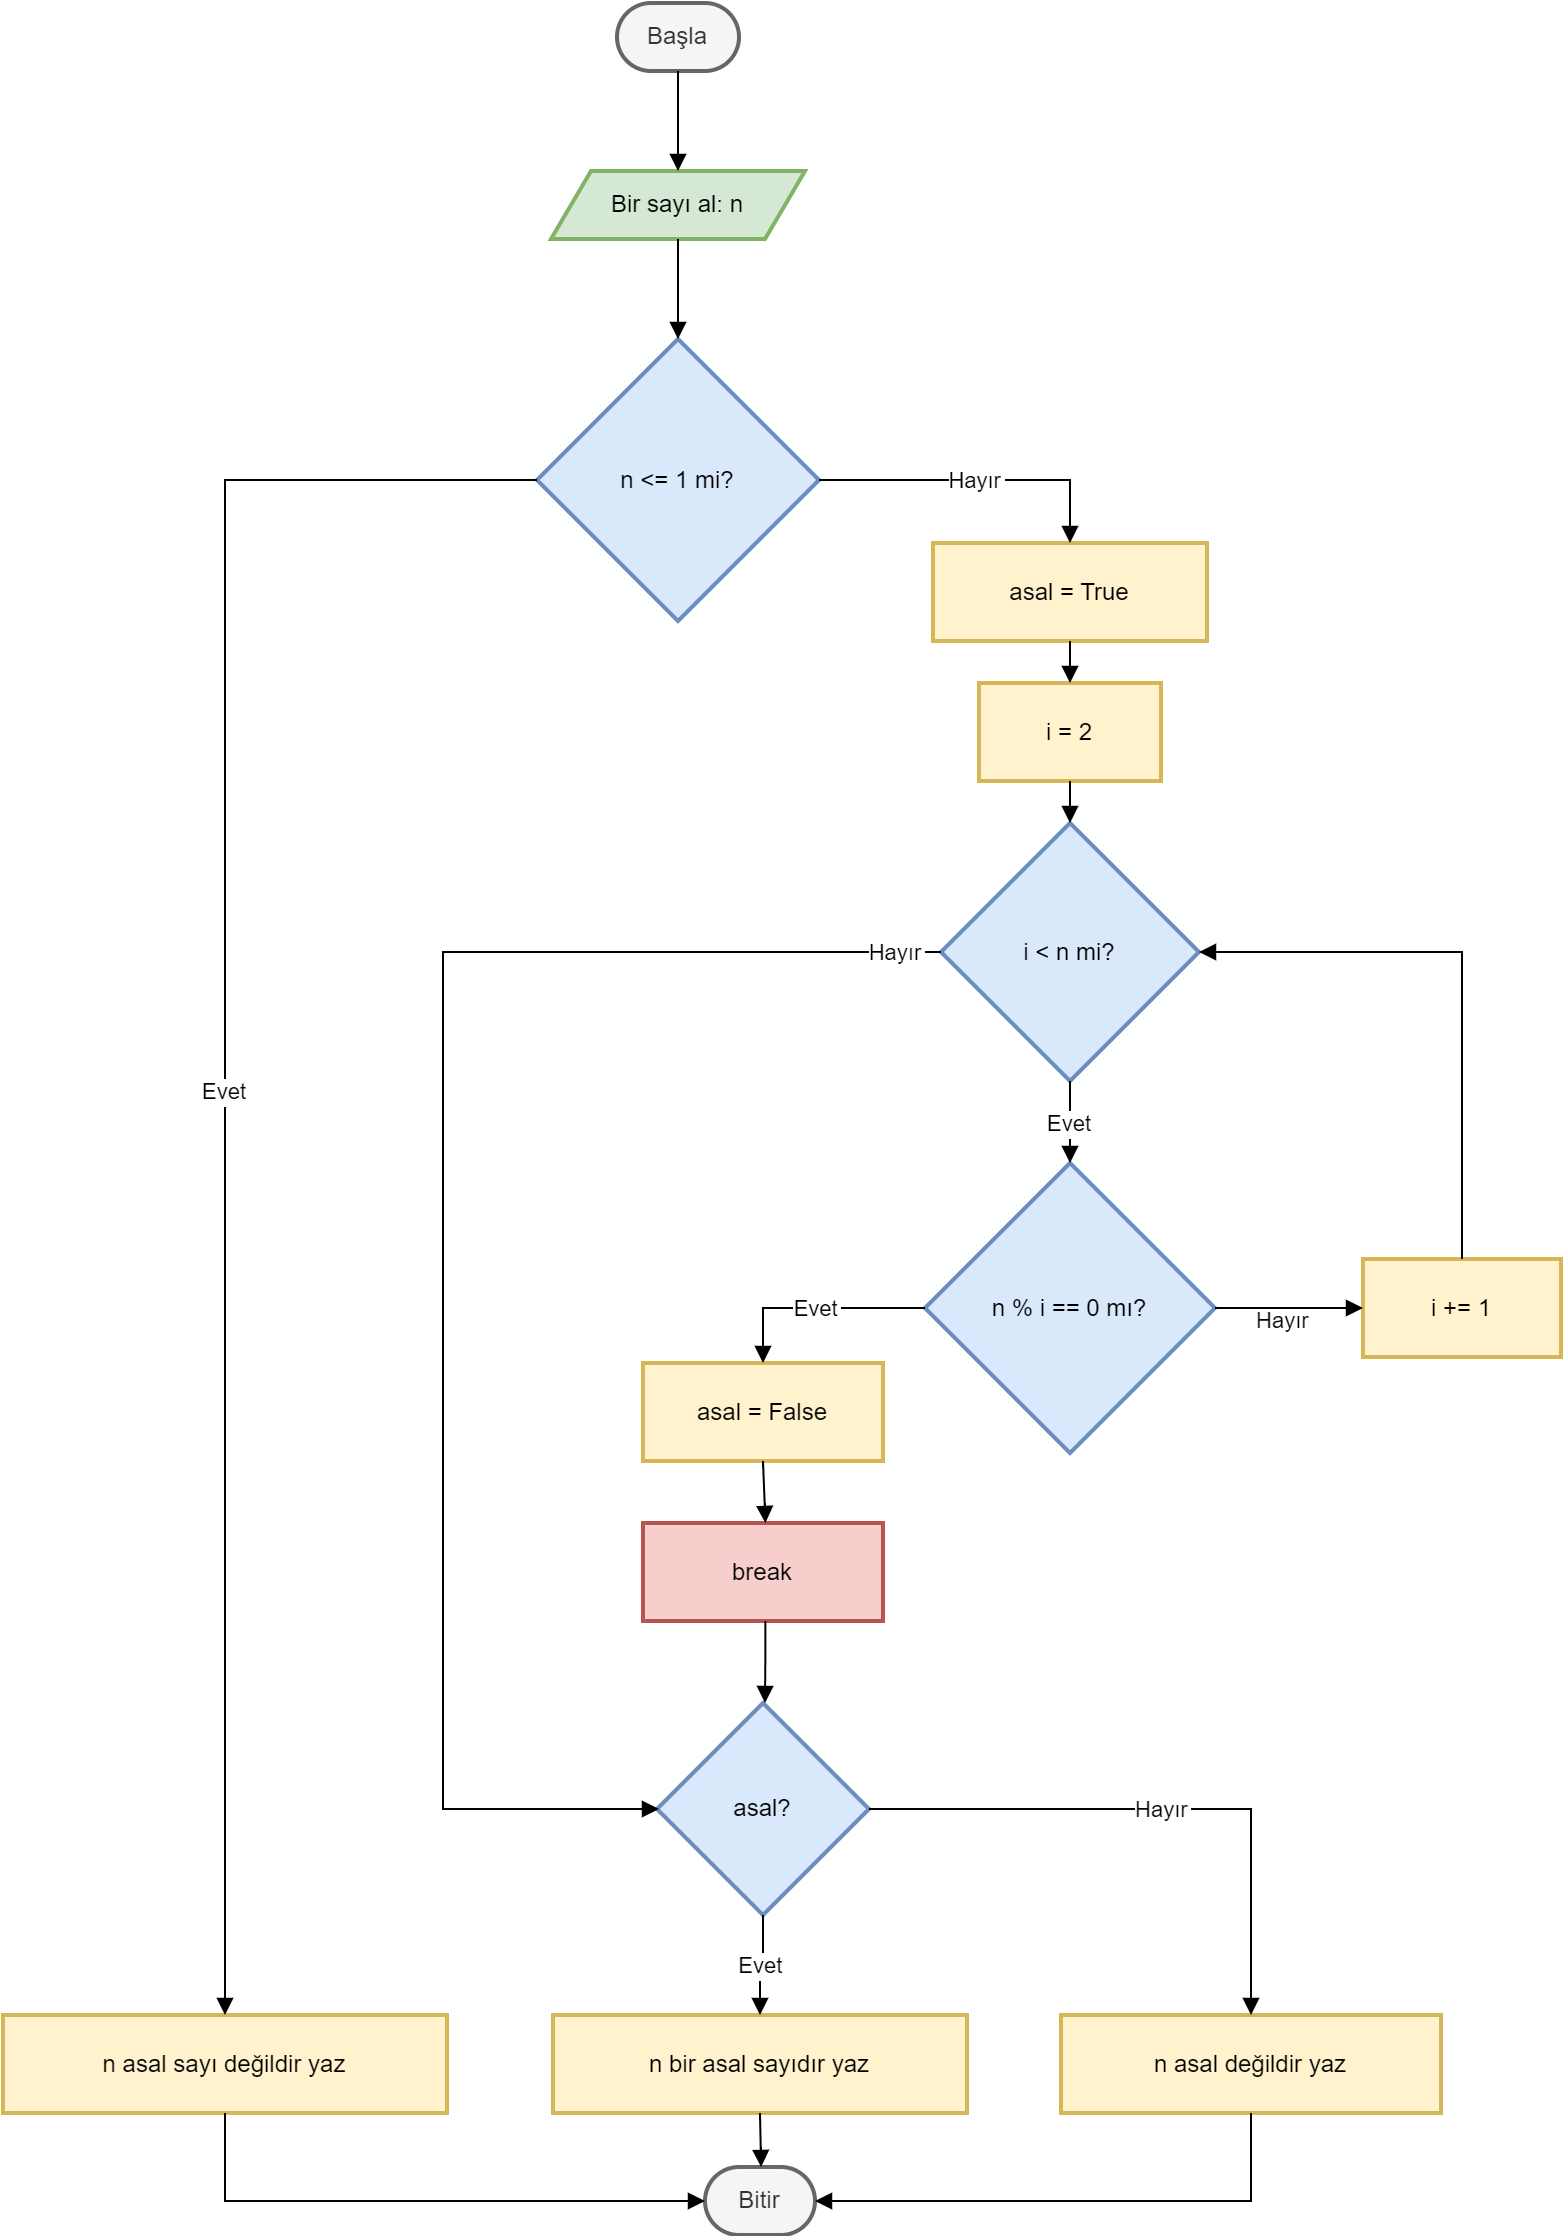

The diagram above was exported from draw.io. Its source (the exported page's mxGraphModel, read from the mxfile embedded in the PNG):
<mxGraphModel dx="1195" dy="737" grid="1" gridSize="10" guides="1" tooltips="1" connect="1" arrows="1" fold="1" page="1" pageScale="1" pageWidth="827" pageHeight="1169" math="0" shadow="0">
  <root>
    <mxCell id="0" />
    <mxCell id="1" parent="0" />
    <mxCell id="NHG7dM0jKeivYOYhdPJD-1" value="Başla" style="rounded=1;whiteSpace=wrap;arcSize=50;strokeWidth=2;fillColor=#f5f5f5;fontColor=#333333;strokeColor=#666666;" vertex="1" parent="1">
      <mxGeometry x="387" y="20" width="61" height="34" as="geometry" />
    </mxCell>
    <mxCell id="NHG7dM0jKeivYOYhdPJD-2" value="Bir sayı al: n" style="shape=parallelogram;perimeter=parallelogramPerimeter;fixedSize=1;strokeWidth=2;whiteSpace=wrap;fillColor=#d5e8d4;strokeColor=#82b366;" vertex="1" parent="1">
      <mxGeometry x="354" y="104" width="127" height="34" as="geometry" />
    </mxCell>
    <mxCell id="NHG7dM0jKeivYOYhdPJD-3" value="n &lt;= 1 mi?" style="rhombus;strokeWidth=2;whiteSpace=wrap;fillColor=#dae8fc;strokeColor=#6c8ebf;" vertex="1" parent="1">
      <mxGeometry x="347" y="188" width="141" height="141" as="geometry" />
    </mxCell>
    <mxCell id="NHG7dM0jKeivYOYhdPJD-4" value="n asal sayı değildir yaz" style="whiteSpace=wrap;strokeWidth=2;fillColor=#fff2cc;strokeColor=#d6b656;" vertex="1" parent="1">
      <mxGeometry x="80" y="1026" width="222" height="49" as="geometry" />
    </mxCell>
    <mxCell id="NHG7dM0jKeivYOYhdPJD-5" value="Bitir" style="rounded=1;whiteSpace=wrap;arcSize=50;strokeWidth=2;fillColor=#f5f5f5;fontColor=#333333;strokeColor=#666666;" vertex="1" parent="1">
      <mxGeometry x="431" y="1102" width="55" height="34" as="geometry" />
    </mxCell>
    <mxCell id="NHG7dM0jKeivYOYhdPJD-6" value="asal = True" style="whiteSpace=wrap;strokeWidth=2;fillColor=#fff2cc;strokeColor=#d6b656;" vertex="1" parent="1">
      <mxGeometry x="545" y="290" width="137" height="49" as="geometry" />
    </mxCell>
    <mxCell id="NHG7dM0jKeivYOYhdPJD-7" value="i = 2" style="whiteSpace=wrap;strokeWidth=2;fillColor=#fff2cc;strokeColor=#d6b656;" vertex="1" parent="1">
      <mxGeometry x="568" y="360" width="91" height="49" as="geometry" />
    </mxCell>
    <mxCell id="NHG7dM0jKeivYOYhdPJD-8" value="i &lt; n mi?" style="rhombus;strokeWidth=2;whiteSpace=wrap;fillColor=#dae8fc;strokeColor=#6c8ebf;" vertex="1" parent="1">
      <mxGeometry x="549" y="430" width="129" height="129" as="geometry" />
    </mxCell>
    <mxCell id="NHG7dM0jKeivYOYhdPJD-9" value="asal?" style="rhombus;strokeWidth=2;whiteSpace=wrap;fillColor=#dae8fc;strokeColor=#6c8ebf;" vertex="1" parent="1">
      <mxGeometry x="407" y="870" width="106" height="106" as="geometry" />
    </mxCell>
    <mxCell id="NHG7dM0jKeivYOYhdPJD-10" value="n bir asal sayıdır yaz" style="whiteSpace=wrap;strokeWidth=2;fillColor=#fff2cc;strokeColor=#d6b656;" vertex="1" parent="1">
      <mxGeometry x="355" y="1026" width="207" height="49" as="geometry" />
    </mxCell>
    <mxCell id="NHG7dM0jKeivYOYhdPJD-11" value="n asal değildir yaz" style="whiteSpace=wrap;strokeWidth=2;fillColor=#fff2cc;strokeColor=#d6b656;" vertex="1" parent="1">
      <mxGeometry x="609" y="1026" width="190" height="49" as="geometry" />
    </mxCell>
    <mxCell id="NHG7dM0jKeivYOYhdPJD-12" value="n % i == 0 mı?" style="rhombus;strokeWidth=2;whiteSpace=wrap;fillColor=#dae8fc;strokeColor=#6c8ebf;" vertex="1" parent="1">
      <mxGeometry x="541" y="600" width="145" height="145" as="geometry" />
    </mxCell>
    <mxCell id="NHG7dM0jKeivYOYhdPJD-13" value="asal = False" style="whiteSpace=wrap;strokeWidth=2;fillColor=#fff2cc;strokeColor=#d6b656;" vertex="1" parent="1">
      <mxGeometry x="400" y="700" width="120" height="49" as="geometry" />
    </mxCell>
    <mxCell id="NHG7dM0jKeivYOYhdPJD-14" value="break" style="whiteSpace=wrap;strokeWidth=2;fillColor=#f8cecc;strokeColor=#b85450;" vertex="1" parent="1">
      <mxGeometry x="400" y="780" width="120" height="49" as="geometry" />
    </mxCell>
    <mxCell id="NHG7dM0jKeivYOYhdPJD-15" value="i += 1" style="whiteSpace=wrap;strokeWidth=2;fillColor=#fff2cc;strokeColor=#d6b656;" vertex="1" parent="1">
      <mxGeometry x="760" y="648" width="99" height="49" as="geometry" />
    </mxCell>
    <mxCell id="NHG7dM0jKeivYOYhdPJD-16" value="" style="curved=1;startArrow=none;endArrow=block;exitX=0.5;exitY=1;entryX=0.5;entryY=0;rounded=0;" edge="1" parent="1" source="NHG7dM0jKeivYOYhdPJD-1" target="NHG7dM0jKeivYOYhdPJD-2">
      <mxGeometry relative="1" as="geometry">
        <Array as="points" />
      </mxGeometry>
    </mxCell>
    <mxCell id="NHG7dM0jKeivYOYhdPJD-17" value="" style="curved=1;startArrow=none;endArrow=block;exitX=0.5;exitY=1;entryX=0.5;entryY=0;rounded=0;" edge="1" parent="1" source="NHG7dM0jKeivYOYhdPJD-2" target="NHG7dM0jKeivYOYhdPJD-3">
      <mxGeometry relative="1" as="geometry">
        <Array as="points" />
      </mxGeometry>
    </mxCell>
    <mxCell id="NHG7dM0jKeivYOYhdPJD-18" value="Evet" style="startArrow=none;endArrow=block;exitX=0;exitY=0.5;entryX=0.5;entryY=-0.01;rounded=0;edgeStyle=orthogonalEdgeStyle;exitDx=0;exitDy=0;" edge="1" parent="1" source="NHG7dM0jKeivYOYhdPJD-3" target="NHG7dM0jKeivYOYhdPJD-4">
      <mxGeometry relative="1" as="geometry" />
    </mxCell>
    <mxCell id="NHG7dM0jKeivYOYhdPJD-19" value="" style="startArrow=none;endArrow=block;exitX=0.5;exitY=0.99;entryX=0;entryY=0.5;rounded=0;edgeStyle=orthogonalEdgeStyle;entryDx=0;entryDy=0;" edge="1" parent="1" source="NHG7dM0jKeivYOYhdPJD-4" target="NHG7dM0jKeivYOYhdPJD-5">
      <mxGeometry relative="1" as="geometry" />
    </mxCell>
    <mxCell id="NHG7dM0jKeivYOYhdPJD-20" value="Hayır" style="startArrow=none;endArrow=block;exitX=1;exitY=0.5;entryX=0.5;entryY=0;rounded=0;exitDx=0;exitDy=0;edgeStyle=orthogonalEdgeStyle;" edge="1" parent="1" source="NHG7dM0jKeivYOYhdPJD-3" target="NHG7dM0jKeivYOYhdPJD-6">
      <mxGeometry relative="1" as="geometry" />
    </mxCell>
    <mxCell id="NHG7dM0jKeivYOYhdPJD-21" value="" style="curved=1;startArrow=none;endArrow=block;exitX=0.5;exitY=1;entryX=0.5;entryY=0;rounded=0;" edge="1" parent="1" source="NHG7dM0jKeivYOYhdPJD-6" target="NHG7dM0jKeivYOYhdPJD-7">
      <mxGeometry relative="1" as="geometry">
        <Array as="points" />
      </mxGeometry>
    </mxCell>
    <mxCell id="NHG7dM0jKeivYOYhdPJD-22" value="" style="curved=1;startArrow=none;endArrow=block;exitX=0.5;exitY=1;entryX=0.5;entryY=0;rounded=0;" edge="1" parent="1" source="NHG7dM0jKeivYOYhdPJD-7" target="NHG7dM0jKeivYOYhdPJD-8">
      <mxGeometry relative="1" as="geometry">
        <Array as="points" />
      </mxGeometry>
    </mxCell>
    <mxCell id="NHG7dM0jKeivYOYhdPJD-23" value="Hayır" style="startArrow=none;endArrow=block;exitX=0;exitY=0.5;entryX=0;entryY=0.5;rounded=0;exitDx=0;exitDy=0;edgeStyle=orthogonalEdgeStyle;entryDx=0;entryDy=0;" edge="1" parent="1" source="NHG7dM0jKeivYOYhdPJD-8">
      <mxGeometry x="-0.9432" relative="1" as="geometry">
        <Array as="points">
          <mxPoint x="300" y="494" />
          <mxPoint x="300" y="923" />
        </Array>
        <mxPoint x="408" y="923" as="targetPoint" />
        <mxPoint as="offset" />
      </mxGeometry>
    </mxCell>
    <mxCell id="NHG7dM0jKeivYOYhdPJD-24" value="Evet" style="startArrow=none;endArrow=block;exitX=0.5;exitY=1;entryX=0.5;entryY=-0.01;rounded=0;exitDx=0;exitDy=0;edgeStyle=orthogonalEdgeStyle;" edge="1" parent="1" source="NHG7dM0jKeivYOYhdPJD-9" target="NHG7dM0jKeivYOYhdPJD-10">
      <mxGeometry relative="1" as="geometry" />
    </mxCell>
    <mxCell id="NHG7dM0jKeivYOYhdPJD-25" value="Hayır" style="startArrow=none;endArrow=block;exitX=1;exitY=0.5;entryX=0.5;entryY=-0.01;rounded=0;exitDx=0;exitDy=0;edgeStyle=orthogonalEdgeStyle;" edge="1" parent="1" source="NHG7dM0jKeivYOYhdPJD-9" target="NHG7dM0jKeivYOYhdPJD-11">
      <mxGeometry relative="1" as="geometry" />
    </mxCell>
    <mxCell id="NHG7dM0jKeivYOYhdPJD-26" value="" style="curved=1;startArrow=none;endArrow=block;exitX=0.5;exitY=0.99;entryX=0.51;entryY=-0.01;rounded=0;" edge="1" parent="1" source="NHG7dM0jKeivYOYhdPJD-10" target="NHG7dM0jKeivYOYhdPJD-5">
      <mxGeometry relative="1" as="geometry">
        <Array as="points" />
      </mxGeometry>
    </mxCell>
    <mxCell id="NHG7dM0jKeivYOYhdPJD-27" value="" style="startArrow=none;endArrow=block;exitX=0.5;exitY=0.99;entryX=1;entryY=0.5;rounded=0;edgeStyle=orthogonalEdgeStyle;entryDx=0;entryDy=0;" edge="1" parent="1" source="NHG7dM0jKeivYOYhdPJD-11" target="NHG7dM0jKeivYOYhdPJD-5">
      <mxGeometry relative="1" as="geometry" />
    </mxCell>
    <mxCell id="NHG7dM0jKeivYOYhdPJD-28" value="Evet" style="curved=1;startArrow=none;endArrow=block;exitX=0.5;exitY=1;entryX=0.5;entryY=0;rounded=0;" edge="1" parent="1" source="NHG7dM0jKeivYOYhdPJD-8" target="NHG7dM0jKeivYOYhdPJD-12">
      <mxGeometry relative="1" as="geometry">
        <Array as="points" />
      </mxGeometry>
    </mxCell>
    <mxCell id="NHG7dM0jKeivYOYhdPJD-29" value="Evet" style="startArrow=none;endArrow=block;exitX=0;exitY=0.5;entryX=0.5;entryY=0;rounded=0;exitDx=0;exitDy=0;edgeStyle=orthogonalEdgeStyle;" edge="1" parent="1" source="NHG7dM0jKeivYOYhdPJD-12" target="NHG7dM0jKeivYOYhdPJD-13">
      <mxGeometry relative="1" as="geometry" />
    </mxCell>
    <mxCell id="NHG7dM0jKeivYOYhdPJD-30" value="" style="curved=1;startArrow=none;endArrow=block;exitX=0.5;exitY=1;entryX=0.51;entryY=0;rounded=0;" edge="1" parent="1" source="NHG7dM0jKeivYOYhdPJD-13" target="NHG7dM0jKeivYOYhdPJD-14">
      <mxGeometry relative="1" as="geometry">
        <Array as="points" />
      </mxGeometry>
    </mxCell>
    <mxCell id="NHG7dM0jKeivYOYhdPJD-31" value="" style="startArrow=none;endArrow=block;exitX=0.51;exitY=1;entryX=0.5;entryY=0;rounded=0;edgeStyle=orthogonalEdgeStyle;entryDx=0;entryDy=0;" edge="1" parent="1" source="NHG7dM0jKeivYOYhdPJD-14">
      <mxGeometry relative="1" as="geometry">
        <mxPoint x="461" y="870" as="targetPoint" />
      </mxGeometry>
    </mxCell>
    <mxCell id="NHG7dM0jKeivYOYhdPJD-32" value="Hayır" style="startArrow=none;endArrow=block;exitX=1;exitY=0.5;entryX=0;entryY=0.5;rounded=0;exitDx=0;exitDy=0;entryDx=0;entryDy=0;edgeStyle=orthogonalEdgeStyle;" edge="1" parent="1" source="NHG7dM0jKeivYOYhdPJD-12" target="NHG7dM0jKeivYOYhdPJD-15">
      <mxGeometry x="-0.0811" y="-5" relative="1" as="geometry">
        <mxPoint y="1" as="offset" />
      </mxGeometry>
    </mxCell>
    <mxCell id="NHG7dM0jKeivYOYhdPJD-33" value="" style="startArrow=none;endArrow=block;exitX=0.5;exitY=0;entryX=1;entryY=0.5;rounded=0;edgeStyle=orthogonalEdgeStyle;entryDx=0;entryDy=0;exitDx=0;exitDy=0;" edge="1" parent="1" source="NHG7dM0jKeivYOYhdPJD-15" target="NHG7dM0jKeivYOYhdPJD-8">
      <mxGeometry relative="1" as="geometry" />
    </mxCell>
  </root>
</mxGraphModel>